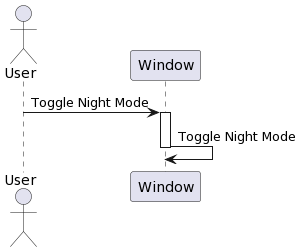

The diagram above was rendered by PlantUML. Its source (embedded in the PNG):
@startuml
actor User
participant Window as Win

User -> Win: Toggle Night Mode
activate Win
Win -> Win: Toggle Night Mode
deactivate Win
@enduml